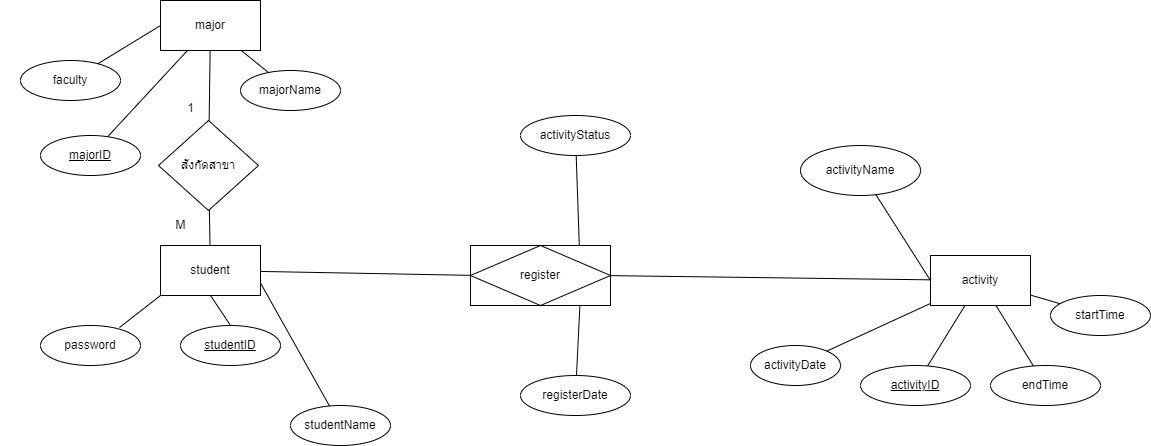

The diagram above was exported from draw.io. Its source (the exported page's mxGraphModel, read from the mxfile embedded in the PNG):
<mxGraphModel dx="1941" dy="610" grid="1" gridSize="10" guides="1" tooltips="1" connect="1" arrows="1" fold="1" page="1" pageScale="1" pageWidth="827" pageHeight="1169" math="0" shadow="0">
  <root>
    <mxCell id="0" />
    <mxCell id="1" parent="0" />
    <mxCell id="HUCrHTDsvIh2wlOCfFfM-41" value="" style="group" vertex="1" connectable="0" parent="1">
      <mxGeometry x="-470" y="45" width="320" height="120" as="geometry" />
    </mxCell>
    <mxCell id="HUCrHTDsvIh2wlOCfFfM-11" value="major" style="rounded=0;whiteSpace=wrap;html=1;" vertex="1" parent="HUCrHTDsvIh2wlOCfFfM-41">
      <mxGeometry x="140" width="100" height="50" as="geometry" />
    </mxCell>
    <mxCell id="HUCrHTDsvIh2wlOCfFfM-12" value="faculty" style="ellipse;whiteSpace=wrap;html=1;" vertex="1" parent="HUCrHTDsvIh2wlOCfFfM-41">
      <mxGeometry y="60" width="100" height="40" as="geometry" />
    </mxCell>
    <mxCell id="HUCrHTDsvIh2wlOCfFfM-14" value="majorName" style="ellipse;whiteSpace=wrap;html=1;" vertex="1" parent="HUCrHTDsvIh2wlOCfFfM-41">
      <mxGeometry x="220" y="70" width="100" height="40" as="geometry" />
    </mxCell>
    <mxCell id="HUCrHTDsvIh2wlOCfFfM-38" value="" style="endArrow=none;html=1;rounded=0;entryX=0;entryY=0.5;entryDx=0;entryDy=0;" edge="1" parent="HUCrHTDsvIh2wlOCfFfM-41" source="HUCrHTDsvIh2wlOCfFfM-12" target="HUCrHTDsvIh2wlOCfFfM-11">
      <mxGeometry width="50" height="50" relative="1" as="geometry">
        <mxPoint x="-20" y="100" as="sourcePoint" />
        <mxPoint x="30" y="50" as="targetPoint" />
      </mxGeometry>
    </mxCell>
    <mxCell id="HUCrHTDsvIh2wlOCfFfM-40" value="" style="endArrow=none;html=1;rounded=0;" edge="1" parent="HUCrHTDsvIh2wlOCfFfM-41" source="HUCrHTDsvIh2wlOCfFfM-14" target="HUCrHTDsvIh2wlOCfFfM-11">
      <mxGeometry width="50" height="50" relative="1" as="geometry">
        <mxPoint x="178" y="90" as="sourcePoint" />
        <mxPoint x="190" y="60" as="targetPoint" />
      </mxGeometry>
    </mxCell>
    <mxCell id="HUCrHTDsvIh2wlOCfFfM-42" value="" style="group" vertex="1" connectable="0" parent="1">
      <mxGeometry x="-490" y="290" width="400" height="120" as="geometry" />
    </mxCell>
    <mxCell id="HUCrHTDsvIh2wlOCfFfM-20" value="student" style="rounded=0;whiteSpace=wrap;html=1;" vertex="1" parent="HUCrHTDsvIh2wlOCfFfM-42">
      <mxGeometry x="160" width="100" height="50" as="geometry" />
    </mxCell>
    <mxCell id="HUCrHTDsvIh2wlOCfFfM-22" value="password" style="ellipse;whiteSpace=wrap;html=1;" vertex="1" parent="HUCrHTDsvIh2wlOCfFfM-42">
      <mxGeometry x="40" y="80" width="100" height="40" as="geometry" />
    </mxCell>
    <mxCell id="HUCrHTDsvIh2wlOCfFfM-23" value="&lt;u&gt;studentID&lt;/u&gt;" style="ellipse;whiteSpace=wrap;html=1;" vertex="1" parent="HUCrHTDsvIh2wlOCfFfM-42">
      <mxGeometry x="180" y="80" width="100" height="40" as="geometry" />
    </mxCell>
    <mxCell id="HUCrHTDsvIh2wlOCfFfM-26" value="" style="endArrow=none;html=1;rounded=0;entryX=0;entryY=1;entryDx=0;entryDy=0;exitX=0.79;exitY=0.05;exitDx=0;exitDy=0;exitPerimeter=0;" edge="1" parent="HUCrHTDsvIh2wlOCfFfM-42" source="HUCrHTDsvIh2wlOCfFfM-22" target="HUCrHTDsvIh2wlOCfFfM-20">
      <mxGeometry width="50" height="50" relative="1" as="geometry">
        <mxPoint x="110" y="45" as="sourcePoint" />
        <mxPoint x="170" y="23" as="targetPoint" />
      </mxGeometry>
    </mxCell>
    <mxCell id="HUCrHTDsvIh2wlOCfFfM-27" value="" style="endArrow=none;html=1;rounded=0;entryX=0.5;entryY=1;entryDx=0;entryDy=0;exitX=0.5;exitY=0;exitDx=0;exitDy=0;" edge="1" parent="HUCrHTDsvIh2wlOCfFfM-42" source="HUCrHTDsvIh2wlOCfFfM-23" target="HUCrHTDsvIh2wlOCfFfM-20">
      <mxGeometry width="50" height="50" relative="1" as="geometry">
        <mxPoint x="119" y="86" as="sourcePoint" />
        <mxPoint x="170" y="60" as="targetPoint" />
      </mxGeometry>
    </mxCell>
    <mxCell id="HUCrHTDsvIh2wlOCfFfM-44" value="" style="group" vertex="1" connectable="0" parent="1">
      <mxGeometry x="260" y="300" width="400" height="150" as="geometry" />
    </mxCell>
    <mxCell id="HUCrHTDsvIh2wlOCfFfM-3" value="activity" style="rounded=0;whiteSpace=wrap;html=1;" vertex="1" parent="HUCrHTDsvIh2wlOCfFfM-44">
      <mxGeometry x="180" width="100" height="50" as="geometry" />
    </mxCell>
    <mxCell id="HUCrHTDsvIh2wlOCfFfM-5" value="activityDate" style="ellipse;whiteSpace=wrap;html=1;" vertex="1" parent="HUCrHTDsvIh2wlOCfFfM-44">
      <mxGeometry y="90" width="90" height="40" as="geometry" />
    </mxCell>
    <mxCell id="HUCrHTDsvIh2wlOCfFfM-6" value="&lt;u&gt;activityID&lt;/u&gt;" style="ellipse;whiteSpace=wrap;html=1;" vertex="1" parent="HUCrHTDsvIh2wlOCfFfM-44">
      <mxGeometry x="110" y="110" width="110" height="40" as="geometry" />
    </mxCell>
    <mxCell id="HUCrHTDsvIh2wlOCfFfM-8" value="endTime" style="ellipse;whiteSpace=wrap;html=1;" vertex="1" parent="HUCrHTDsvIh2wlOCfFfM-44">
      <mxGeometry x="240" y="110" width="110" height="40" as="geometry" />
    </mxCell>
    <mxCell id="HUCrHTDsvIh2wlOCfFfM-9" value="startTime" style="ellipse;whiteSpace=wrap;html=1;" vertex="1" parent="HUCrHTDsvIh2wlOCfFfM-44">
      <mxGeometry x="300" y="40" width="100" height="40" as="geometry" />
    </mxCell>
    <mxCell id="HUCrHTDsvIh2wlOCfFfM-33" value="" style="endArrow=none;html=1;rounded=0;" edge="1" parent="HUCrHTDsvIh2wlOCfFfM-44" source="HUCrHTDsvIh2wlOCfFfM-3" target="HUCrHTDsvIh2wlOCfFfM-8">
      <mxGeometry width="50" height="50" relative="1" as="geometry">
        <mxPoint x="324" y="306" as="sourcePoint" />
        <mxPoint x="270" y="335" as="targetPoint" />
      </mxGeometry>
    </mxCell>
    <mxCell id="HUCrHTDsvIh2wlOCfFfM-34" value="" style="endArrow=none;html=1;rounded=0;" edge="1" parent="HUCrHTDsvIh2wlOCfFfM-44" source="HUCrHTDsvIh2wlOCfFfM-3" target="HUCrHTDsvIh2wlOCfFfM-9">
      <mxGeometry width="50" height="50" relative="1" as="geometry">
        <mxPoint x="255" y="60" as="sourcePoint" />
        <mxPoint x="293" y="120" as="targetPoint" />
      </mxGeometry>
    </mxCell>
    <mxCell id="HUCrHTDsvIh2wlOCfFfM-35" value="" style="endArrow=none;html=1;rounded=0;" edge="1" parent="HUCrHTDsvIh2wlOCfFfM-44" source="HUCrHTDsvIh2wlOCfFfM-3" target="HUCrHTDsvIh2wlOCfFfM-6">
      <mxGeometry width="50" height="50" relative="1" as="geometry">
        <mxPoint x="255" y="60" as="sourcePoint" />
        <mxPoint x="293" y="120" as="targetPoint" />
      </mxGeometry>
    </mxCell>
    <mxCell id="HUCrHTDsvIh2wlOCfFfM-36" value="" style="endArrow=none;html=1;rounded=0;" edge="1" parent="HUCrHTDsvIh2wlOCfFfM-44" source="HUCrHTDsvIh2wlOCfFfM-3" target="HUCrHTDsvIh2wlOCfFfM-5">
      <mxGeometry width="50" height="50" relative="1" as="geometry">
        <mxPoint x="225" y="60" as="sourcePoint" />
        <mxPoint x="187" y="120" as="targetPoint" />
      </mxGeometry>
    </mxCell>
    <mxCell id="HUCrHTDsvIh2wlOCfFfM-13" value="&lt;u&gt;majorID&lt;/u&gt;" style="ellipse;whiteSpace=wrap;html=1;" vertex="1" parent="1">
      <mxGeometry x="-450" y="180" width="100" height="40" as="geometry" />
    </mxCell>
    <mxCell id="HUCrHTDsvIh2wlOCfFfM-39" value="" style="endArrow=none;html=1;rounded=0;" edge="1" parent="1" source="HUCrHTDsvIh2wlOCfFfM-13" target="HUCrHTDsvIh2wlOCfFfM-11">
      <mxGeometry width="50" height="50" relative="1" as="geometry">
        <mxPoint x="-393" y="123" as="sourcePoint" />
        <mxPoint x="-330" y="85" as="targetPoint" />
      </mxGeometry>
    </mxCell>
    <mxCell id="HUCrHTDsvIh2wlOCfFfM-24" value="studentName" style="ellipse;whiteSpace=wrap;html=1;" vertex="1" parent="1">
      <mxGeometry x="-200" y="450" width="100" height="40" as="geometry" />
    </mxCell>
    <mxCell id="HUCrHTDsvIh2wlOCfFfM-28" value="" style="endArrow=none;html=1;rounded=0;exitX=1;exitY=0.75;exitDx=0;exitDy=0;" edge="1" parent="1" source="HUCrHTDsvIh2wlOCfFfM-20" target="HUCrHTDsvIh2wlOCfFfM-24">
      <mxGeometry width="50" height="50" relative="1" as="geometry">
        <mxPoint x="-240" y="390" as="sourcePoint" />
        <mxPoint x="-260" y="360" as="targetPoint" />
      </mxGeometry>
    </mxCell>
    <mxCell id="HUCrHTDsvIh2wlOCfFfM-7" value="activityName" style="ellipse;whiteSpace=wrap;html=1;" vertex="1" parent="1">
      <mxGeometry x="310" y="190" width="120" height="50" as="geometry" />
    </mxCell>
    <mxCell id="HUCrHTDsvIh2wlOCfFfM-37" value="" style="endArrow=none;html=1;rounded=0;exitX=0;exitY=0.5;exitDx=0;exitDy=0;" edge="1" parent="1" source="HUCrHTDsvIh2wlOCfFfM-3" target="HUCrHTDsvIh2wlOCfFfM-7">
      <mxGeometry width="50" height="50" relative="1" as="geometry">
        <mxPoint x="450" y="328" as="sourcePoint" />
        <mxPoint x="346" y="376" as="targetPoint" />
      </mxGeometry>
    </mxCell>
    <mxCell id="HUCrHTDsvIh2wlOCfFfM-19" value="activityStatus" style="ellipse;whiteSpace=wrap;html=1;" vertex="1" parent="1">
      <mxGeometry x="30" y="160" width="110" height="40" as="geometry" />
    </mxCell>
    <mxCell id="HUCrHTDsvIh2wlOCfFfM-29" value="" style="endArrow=none;html=1;rounded=0;entryX=1;entryY=0.5;entryDx=0;entryDy=0;" edge="1" parent="1" source="HUCrHTDsvIh2wlOCfFfM-19">
      <mxGeometry width="50" height="50" relative="1" as="geometry">
        <mxPoint x="509" y="382" as="sourcePoint" />
        <mxPoint x="90" y="325" as="targetPoint" />
      </mxGeometry>
    </mxCell>
    <mxCell id="HUCrHTDsvIh2wlOCfFfM-48" value="" style="endArrow=none;html=1;rounded=0;entryX=0.064;entryY=0.5;entryDx=0;entryDy=0;entryPerimeter=0;" edge="1" parent="1" source="HUCrHTDsvIh2wlOCfFfM-20" target="HUCrHTDsvIh2wlOCfFfM-55">
      <mxGeometry width="50" height="50" relative="1" as="geometry">
        <mxPoint x="-101" y="460" as="sourcePoint" />
        <mxPoint x="-10" y="333.4375" as="targetPoint" />
      </mxGeometry>
    </mxCell>
    <mxCell id="HUCrHTDsvIh2wlOCfFfM-49" value="" style="endArrow=none;html=1;rounded=0;exitX=0.929;exitY=0.5;exitDx=0;exitDy=0;exitPerimeter=0;" edge="1" parent="1" source="HUCrHTDsvIh2wlOCfFfM-55" target="HUCrHTDsvIh2wlOCfFfM-3">
      <mxGeometry width="50" height="50" relative="1" as="geometry">
        <mxPoint x="90" y="333.8888888888889" as="sourcePoint" />
        <mxPoint x="320" y="326" as="targetPoint" />
      </mxGeometry>
    </mxCell>
    <mxCell id="HUCrHTDsvIh2wlOCfFfM-50" value="สังกัดสาขา" style="rhombus;whiteSpace=wrap;html=1;" vertex="1" parent="1">
      <mxGeometry x="-332" y="165" width="100" height="90" as="geometry" />
    </mxCell>
    <mxCell id="HUCrHTDsvIh2wlOCfFfM-53" value="" style="endArrow=none;html=1;rounded=0;" edge="1" parent="1" source="HUCrHTDsvIh2wlOCfFfM-50" target="HUCrHTDsvIh2wlOCfFfM-11">
      <mxGeometry width="50" height="50" relative="1" as="geometry">
        <mxPoint x="-315" y="140" as="sourcePoint" />
        <mxPoint x="-265" y="90" as="targetPoint" />
      </mxGeometry>
    </mxCell>
    <mxCell id="HUCrHTDsvIh2wlOCfFfM-54" value="" style="endArrow=none;html=1;rounded=0;" edge="1" parent="1" source="HUCrHTDsvIh2wlOCfFfM-20" target="HUCrHTDsvIh2wlOCfFfM-50">
      <mxGeometry width="50" height="50" relative="1" as="geometry">
        <mxPoint x="-240" y="300" as="sourcePoint" />
        <mxPoint x="-250" y="230" as="targetPoint" />
      </mxGeometry>
    </mxCell>
    <mxCell id="HUCrHTDsvIh2wlOCfFfM-18" value="registerDate" style="ellipse;whiteSpace=wrap;html=1;" vertex="1" parent="1">
      <mxGeometry x="30" y="420" width="110" height="40" as="geometry" />
    </mxCell>
    <mxCell id="HUCrHTDsvIh2wlOCfFfM-30" value="" style="endArrow=none;html=1;rounded=0;entryX=1;entryY=0.75;entryDx=0;entryDy=0;" edge="1" parent="1" source="HUCrHTDsvIh2wlOCfFfM-18">
      <mxGeometry width="50" height="50" relative="1" as="geometry">
        <mxPoint x="120" y="400" as="sourcePoint" />
        <mxPoint x="90" y="337.5" as="targetPoint" />
      </mxGeometry>
    </mxCell>
    <mxCell id="HUCrHTDsvIh2wlOCfFfM-55" value="register" style="shape=associativeEntity;whiteSpace=wrap;html=1;align=center;" vertex="1" parent="1">
      <mxGeometry x="-20" y="290" width="140" height="60" as="geometry" />
    </mxCell>
    <mxCell id="HUCrHTDsvIh2wlOCfFfM-58" value="1" style="text;html=1;align=center;verticalAlign=middle;resizable=0;points=[];autosize=1;strokeColor=none;fillColor=none;" vertex="1" parent="1">
      <mxGeometry x="-315" y="138" width="30" height="30" as="geometry" />
    </mxCell>
    <mxCell id="HUCrHTDsvIh2wlOCfFfM-59" value="M" style="text;html=1;align=center;verticalAlign=middle;resizable=0;points=[];autosize=1;strokeColor=none;fillColor=none;" vertex="1" parent="1">
      <mxGeometry x="-325" y="255" width="30" height="30" as="geometry" />
    </mxCell>
  </root>
</mxGraphModel>